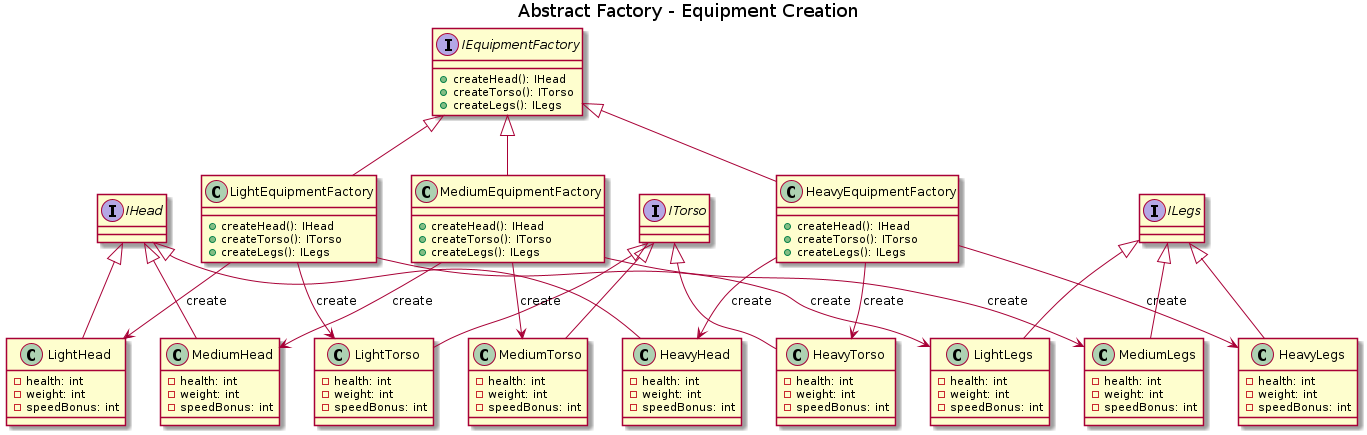

The diagram above was rendered by PlantUML. Its source (embedded in the PNG):
@startuml EquipmentAbstractFactory
title Abstract Factory - Equipment Creation

interface IEquipmentFactory {
  +createHead(): IHead
  +createTorso(): ITorso
  +createLegs(): ILegs
}

interface IHead {
}

interface ITorso {
}

interface ILegs {
}

class LightHead {
  -health: int
  -weight: int
  -speedBonus: int
}

class LightTorso {
  -health: int
  -weight: int
  -speedBonus: int
}

class LightLegs {
  -health: int
  -weight: int
  -speedBonus: int
}

class MediumHead {
  -health: int
  -weight: int
  -speedBonus: int
}

class MediumTorso {
  -health: int
  -weight: int
  -speedBonus: int
}

class MediumLegs {
  -health: int
  -weight: int
  -speedBonus: int
}

class HeavyHead {
  -health: int
  -weight: int
  -speedBonus: int
}

class HeavyTorso {
  -health: int
  -weight: int
  -speedBonus: int
}

class HeavyLegs {
  -health: int
  -weight: int
  -speedBonus: int
}

class LightEquipmentFactory {
  +createHead(): IHead
  +createTorso(): ITorso
  +createLegs(): ILegs
}

class MediumEquipmentFactory {
  +createHead(): IHead
  +createTorso(): ITorso
  +createLegs(): ILegs
}

class HeavyEquipmentFactory {
  +createHead(): IHead
  +createTorso(): ITorso
  +createLegs(): ILegs
}

IHead  <|-- LightHead
ILegs  <|-- LightLegs
ITorso <|-- LightTorso

IHead  <|-- MediumHead
ITorso <|-- MediumTorso
ILegs  <|-- MediumLegs

ILegs  <|-- HeavyLegs
IHead  <|-- HeavyHead
ITorso <|-- HeavyTorso

IEquipmentFactory <|-- LightEquipmentFactory
IEquipmentFactory <|-- MediumEquipmentFactory
IEquipmentFactory <|-- HeavyEquipmentFactory

LightEquipmentFactory --> LightHead : create
LightEquipmentFactory --> LightTorso : create
LightEquipmentFactory --> LightLegs : create

MediumEquipmentFactory --> MediumHead : create
MediumEquipmentFactory --> MediumTorso : create
MediumEquipmentFactory --> MediumLegs : create

HeavyEquipmentFactory --> HeavyHead : create
HeavyEquipmentFactory --> HeavyTorso : create
HeavyEquipmentFactory --> HeavyLegs : create

@enduml